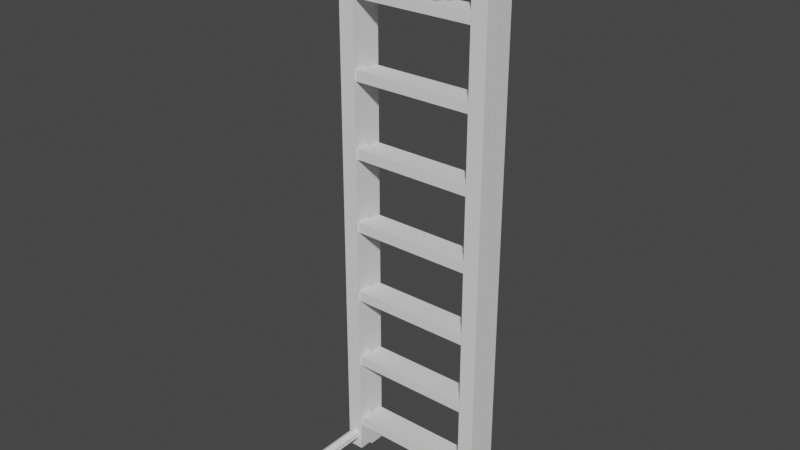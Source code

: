 # Source: ladder.blend  (saved by Blender 3.2.14; exported with 4.5.12 LTS)
import bpy
from mathutils import Matrix  # noqa: F401  (used for matrix-valued properties, if any)

bpy.ops.wm.read_factory_settings(use_empty=True)
scene = bpy.context.scene
scene.name = 'Scene'

# ---- collections
col_collection = bpy.data.collections.new('Collection'); scene.collection.children.link(col_collection)

# ---- node groups
ng_auto_smooth = bpy.data.node_groups.new('Auto Smooth', 'GeometryNodeTree')
_s = ng_auto_smooth.interface.new_socket(name='Geometry', in_out='OUTPUT', socket_type='NodeSocketGeometry')
_s = ng_auto_smooth.interface.new_socket(name='Geometry', in_out='INPUT', socket_type='NodeSocketGeometry')
_s = ng_auto_smooth.interface.new_socket(name='Angle', in_out='INPUT', socket_type='NodeSocketFloat')
_s.subtype = 'ANGLE'
_s.min_value = 0.0
_s.max_value = 3.142
ng_auto_smooth.is_modifier = True
_N = ng_auto_smooth.nodes; _L = ng_auto_smooth.links
n0 = _N.new('NodeGroupOutput'); n0.name = 'Group Output'; n0.location = (480, -100)
n1 = _N.new('NodeGroupInput'); n1.name = 'Group Input'; n1.location = (-420, -300)
n2 = _N.new('NodeGroupInput'); n2.name = 'Group Input.001'; n2.location = (-60, -100)
n3 = _N.new('GeometryNodeSetShadeSmooth'); n3.name = 'Set Shade Smooth'; n3.location = (120, -100)
n3.domain = 'EDGE'
n4 = _N.new('GeometryNodeSetShadeSmooth'); n4.name = 'Set Shade Smooth.001'; n4.location = (300, -100)
n5 = _N.new('GeometryNodeInputMeshEdgeAngle'); n5.name = 'Edge Angle'; n5.location = (-420, -220)
n6 = _N.new('GeometryNodeInputEdgeSmooth'); n6.name = 'Is Edge Smooth'; n6.location = (-60, -160)
n7 = _N.new('GeometryNodeInputShadeSmooth'); n7.name = 'Is Face Smooth'; n7.location = (-240, -340)
n8 = _N.new('FunctionNodeBooleanMath'); n8.name = 'Boolean Math'; n8.location = (-60, -220)
n9 = _N.new('FunctionNodeCompare'); n9.name = 'Compare'; n9.location = (-240, -180)
n9.operation = 'LESS_EQUAL'
_L.new(n5.outputs[0], n9.inputs[0])
_L.new(n4.outputs[0], n0.inputs[0])
_L.new(n1.outputs[1], n9.inputs[1])
_L.new(n9.outputs[0], n8.inputs[0])
_L.new(n7.outputs[0], n8.inputs[1])
_L.new(n2.outputs[0], n3.inputs[0])
_L.new(n6.outputs[0], n3.inputs[1])
_L.new(n3.outputs[0], n4.inputs[0])
_L.new(n8.outputs[0], n3.inputs[2])
n0.is_active_output = True

# ---- world
world_world = bpy.data.worlds.new('World'); scene.world = world_world
world_world.use_nodes = True; world_world.node_tree.nodes.clear()
_N = world_world.node_tree.nodes; _L = world_world.node_tree.links
n0 = _N.new('ShaderNodeOutputWorld'); n0.name = 'World Output'; n0.location = (300, 300)
n1 = _N.new('ShaderNodeBackground'); n1.name = 'Background'; n1.location = (10, 300)
n1.inputs[0].default_value = (0.05088, 0.05088, 0.05088, 1.0)
_L.new(n1.outputs[0], n0.inputs[0])
n0.is_active_output = True
world_world.color = (0.05088, 0.05088, 0.05088)
world_world.use_sun_shadow = False
world_world.sun_shadow_jitter_overblur = 0.0

# ---- meshes
me_cube = bpy.data.meshes.new('Cube')
me_cube.from_pydata([(0.2709, 0.0279, -1.0), (0.2709, 0.0279, 1.0), (0.2709, -0.0279, -1.0), (0.2709, -0.0279, 1.0), (0.2151, 0.0279, -1.0), (0.2151, 0.0279, 1.0), (0.2151, -0.0279, -1.0), (0.2151, -0.0279, 1.0)], [], [(0, 1, 3, 2), (2, 3, 7, 6), (6, 7, 5, 4), (4, 5, 1, 0), (2, 6, 4, 0), (7, 3, 1, 5)])
_uv = me_cube.uv_layers.new(name='UVMap')
_uv.uv.foreach_set('vector', [0.375, 0.0, 0.625, 0.0, 0.625, 0.25, 0.375, 0.25, 0.375, 0.25, 0.625, 0.25, 0.625, 0.5, 0.375, 0.5, 0.375, 0.5, 0.625, 0.5, 0.625, 0.75, 0.375, 0.75, 0.375, 0.75, 0.625, 0.75, 0.625, 1.0, 0.375, 1.0, 0.125, 0.5, 0.375, 0.5, 0.375, 0.75, 0.125, 0.75, 0.625, 0.5, 0.875, 0.5, 0.875, 0.75, 0.625, 0.75])
me_cube.update()
me_cube_001 = bpy.data.meshes.new('Cube.001')
me_cube_001.from_pydata([(0.2341, 0.023, -0.9007), (0.2341, 0.023, -0.8636), (0.2341, -0.023, -0.9007), (0.2341, -0.023, -0.8636), (-0.2341, 0.023, -0.9007), (-0.2341, 0.023, -0.8636), (-0.2341, -0.023, -0.9007), (-0.2341, -0.023, -0.8636)], [], [(0, 1, 3, 2), (2, 3, 7, 6), (6, 7, 5, 4), (4, 5, 1, 0), (2, 6, 4, 0), (7, 3, 1, 5)])
_uv = me_cube_001.uv_layers.new(name='UVMap')
_uv.uv.foreach_set('vector', [0.375, 0.0, 0.625, 0.0, 0.625, 0.25, 0.375, 0.25, 0.375, 0.25, 0.625, 0.25, 0.625, 0.5, 0.375, 0.5, 0.375, 0.5, 0.625, 0.5, 0.625, 0.75, 0.375, 0.75, 0.375, 0.75, 0.625, 0.75, 0.625, 1.0, 0.375, 1.0, 0.125, 0.5, 0.375, 0.5, 0.375, 0.75, 0.125, 0.75, 0.625, 0.5, 0.875, 0.5, 0.875, 0.75, 0.625, 0.75])
me_cube_001.update()
me_cylinder_001 = bpy.data.meshes.new('Cylinder.001')
me_cylinder_001.from_pydata([(0.2431, -0.0279, -0.9567), (0.2431, -0.2226, -0.9567), (0.2323, -0.0279, -0.9522), (0.2323, -0.2226, -0.9522), (0.2278, -0.0279, -0.9413), (0.2278, -0.2226, -0.9413), (0.2323, -0.0279, -0.9305), (0.2323, -0.2226, -0.9305), (0.2431, -0.0279, -0.926), (0.2431, -0.2226, -0.926), (0.254, -0.0279, -0.9305), (0.254, -0.2226, -0.9305), (0.2584, -0.0279, -0.9413), (0.2584, -0.2226, -0.9413), (0.254, -0.0279, -0.9522), (0.254, -0.2226, -0.9522)], [], [(0, 1, 3, 2), (2, 3, 5, 4), (4, 5, 7, 6), (6, 7, 9, 8), (8, 9, 11, 10), (10, 11, 13, 12), (3, 1, 15, 13, 11, 9, 7, 5), (12, 13, 15, 14), (14, 15, 1, 0), (0, 2, 4, 6, 8, 10, 12, 14)])
me_cylinder_001.polygons.foreach_set('use_smooth', [True] * 10)
_uv = me_cylinder_001.uv_layers.new(name='UVMap')
_uv.uv.foreach_set('vector', [1.0, 0.5, 1.0, 1.0, 0.875, 1.0, 0.875, 0.5, 0.875, 0.5, 0.875, 1.0, 0.75, 1.0, 0.75, 0.5, 0.75, 0.5, 0.75, 1.0, 0.625, 1.0, 0.625, 0.5, 0.625, 0.5, 0.625, 1.0, 0.5, 1.0, 0.5, 0.5, 0.5, 0.5, 0.5, 1.0, 0.375, 1.0, 0.375, 0.5, 0.375, 0.5, 0.375, 1.0, 0.25, 1.0, 0.25, 0.5, 0.4197, 0.4197, 0.25, 0.49, 0.08029, 0.4197, 0.01, 0.25, 0.08029, 0.08029, 0.25, 0.01, 0.4197, 0.08029, 0.49, 0.25, 0.25, 0.5, 0.25, 1.0, 0.125, 1.0, 0.125, 0.5, 0.125, 0.5, 0.125, 1.0, 0.0, 1.0, 0.0, 0.5, 0.75, 0.49, 0.9197, 0.4197, 0.99, 0.25, 0.9197, 0.08029, 0.75, 0.01, 0.5803, 0.08029, 0.51, 0.25, 0.5803, 0.4197])
me_cylinder_001.update()
me_cylinder_002 = bpy.data.meshes.new('Cylinder.002')
me_cylinder_002.from_pydata([(0.2431, 0.02776, -0.9691), (0.2431, -0.1669, -0.9691), (0.2323, 0.02776, -0.9646), (0.2323, -0.1669, -0.9646), (0.2278, 0.02776, -0.9537), (0.2278, -0.1669, -0.9537), (0.2323, 0.02776, -0.9429), (0.2323, -0.1669, -0.9429), (0.2431, 0.02776, -0.9384), (0.2431, -0.1669, -0.9384), (0.254, 0.02776, -0.9429), (0.254, -0.1669, -0.9429), (0.2584, 0.02776, -0.9537), (0.2584, -0.1669, -0.9537), (0.254, 0.02776, -0.9646), (0.254, -0.1669, -0.9646), (-0.2431, 0.02776, -0.9691), (-0.2431, -0.1669, -0.9691), (-0.2323, 0.02776, -0.9646), (-0.2323, -0.1669, -0.9646), (-0.2278, 0.02776, -0.9537), (-0.2278, -0.1669, -0.9537), (-0.2323, 0.02776, -0.9429), (-0.2323, -0.1669, -0.9429), (-0.2431, 0.02776, -0.9384), (-0.2431, -0.1669, -0.9384), (-0.254, 0.02776, -0.9429), (-0.254, -0.1669, -0.9429), (-0.2584, 0.02776, -0.9537), (-0.2584, -0.1669, -0.9537), (-0.254, 0.02776, -0.9646), (-0.254, -0.1669, -0.9646), (0.2431, 0.02776, 0.9442), (0.2431, -0.1669, 0.9442), (0.2323, 0.02776, 0.9398), (0.2323, -0.1669, 0.9398), (0.2278, 0.02776, 0.9289), (0.2278, -0.1669, 0.9289), (0.2323, 0.02776, 0.9181), (0.2323, -0.1669, 0.9181), (0.2431, 0.02776, 0.9136), (0.2431, -0.1669, 0.9136), (0.254, 0.02776, 0.9181), (0.254, -0.1669, 0.9181), (0.2584, 0.02776, 0.9289), (0.2584, -0.1669, 0.9289), (0.254, 0.02776, 0.9398), (0.254, -0.1669, 0.9398), (-0.2431, 0.02776, 0.9442), (-0.2431, -0.1669, 0.9442), (-0.2323, 0.02776, 0.9398), (-0.2323, -0.1669, 0.9398), (-0.2278, 0.02776, 0.9289), (-0.2278, -0.1669, 0.9289), (-0.2323, 0.02776, 0.9181), (-0.2323, -0.1669, 0.9181), (-0.2431, 0.02776, 0.9136), (-0.2431, -0.1669, 0.9136), (-0.254, 0.02776, 0.9181), (-0.254, -0.1669, 0.9181), (-0.2584, 0.02776, 0.9289), (-0.2584, -0.1669, 0.9289), (-0.254, 0.02776, 0.9398), (-0.254, -0.1669, 0.9398), (0.2709, 0.08357, -1.012), (0.2709, 0.08357, 0.9876), (0.2709, 0.02776, -1.012), (0.2709, 0.02776, 0.9876), (0.2151, 0.08357, -1.012), (0.2151, 0.08357, 0.9876), (0.2151, 0.02776, -1.012), (0.2151, 0.02776, 0.9876), (-0.2709, 0.08357, -1.012), (-0.2709, 0.08357, 0.9876), (-0.2709, 0.02776, -1.012), (-0.2709, 0.02776, 0.9876), (-0.2151, 0.08357, -1.012), (-0.2151, 0.08357, 0.9876), (-0.2151, 0.02776, -1.012), (-0.2151, 0.02776, 0.9876), (0.2341, 0.07866, -0.9131), (0.2341, 0.07866, -0.876), (0.2341, 0.03267, -0.9131), (0.2341, 0.03267, -0.876), (-0.2341, 0.07866, -0.9131), (-0.2341, 0.07866, -0.876), (-0.2341, 0.03267, -0.9131), (-0.2341, 0.03267, -0.876), (0.2341, 0.07866, -0.6531), (0.2341, 0.07866, -0.616), (0.2341, 0.03267, -0.6531), (0.2341, 0.03267, -0.616), (-0.2341, 0.07866, -0.6531), (-0.2341, 0.07866, -0.616), (-0.2341, 0.03267, -0.6531), (-0.2341, 0.03267, -0.616), (0.2341, 0.07866, -0.3931), (0.2341, 0.07866, -0.3559), (0.2341, 0.03267, -0.3931), (0.2341, 0.03267, -0.3559), (-0.2341, 0.07866, -0.3931), (-0.2341, 0.07866, -0.3559), (-0.2341, 0.03267, -0.3931), (-0.2341, 0.03267, -0.3559), (0.2341, 0.07866, -0.1331), (0.2341, 0.07866, -0.09593), (0.2341, 0.03267, -0.1331), (0.2341, 0.03267, -0.09593), (-0.2341, 0.07866, -0.1331), (-0.2341, 0.07866, -0.09593), (-0.2341, 0.03267, -0.1331), (-0.2341, 0.03267, -0.09593), (0.2341, 0.07866, 0.1269), (0.2341, 0.07866, 0.1641), (0.2341, 0.03267, 0.1269), (0.2341, 0.03267, 0.1641), (-0.2341, 0.07866, 0.1269), (-0.2341, 0.07866, 0.1641), (-0.2341, 0.03267, 0.1269), (-0.2341, 0.03267, 0.1641), (0.2341, 0.07866, 0.387), (0.2341, 0.07866, 0.4241), (0.2341, 0.03267, 0.387), (0.2341, 0.03267, 0.4241), (-0.2341, 0.07866, 0.387), (-0.2341, 0.07866, 0.4241), (-0.2341, 0.03267, 0.387), (-0.2341, 0.03267, 0.4241), (0.2341, 0.07866, 0.647), (0.2341, 0.07866, 0.6841), (0.2341, 0.03267, 0.647), (0.2341, 0.03267, 0.6841), (-0.2341, 0.07866, 0.647), (-0.2341, 0.07866, 0.6841), (-0.2341, 0.03267, 0.647), (-0.2341, 0.03267, 0.6841), (0.2341, 0.07866, 0.907), (0.2341, 0.07866, 0.9441), (0.2341, 0.03267, 0.907), (0.2341, 0.03267, 0.9441), (-0.2341, 0.07866, 0.907), (-0.2341, 0.07866, 0.9441), (-0.2341, 0.03267, 0.907), (-0.2341, 0.03267, 0.9441)], [], [(0, 1, 3, 2), (2, 3, 5, 4), (4, 5, 7, 6), (6, 7, 9, 8), (8, 9, 11, 10), (10, 11, 13, 12), (3, 1, 15, 13, 11, 9, 7, 5), (12, 13, 15, 14), (14, 15, 1, 0), (0, 2, 4, 6, 8, 10, 12, 14), (16, 18, 19, 17), (18, 20, 21, 19), (20, 22, 23, 21), (22, 24, 25, 23), (24, 26, 27, 25), (26, 28, 29, 27), (19, 21, 23, 25, 27, 29, 31, 17), (28, 30, 31, 29), (30, 16, 17, 31), (16, 30, 28, 26, 24, 22, 20, 18), (32, 34, 35, 33), (34, 36, 37, 35), (36, 38, 39, 37), (38, 40, 41, 39), (40, 42, 43, 41), (42, 44, 45, 43), (35, 37, 39, 41, 43, 45, 47, 33), (44, 46, 47, 45), (46, 32, 33, 47), (32, 46, 44, 42, 40, 38, 36, 34), (48, 49, 51, 50), (50, 51, 53, 52), (52, 53, 55, 54), (54, 55, 57, 56), (56, 57, 59, 58), (58, 59, 61, 60), (51, 49, 63, 61, 59, 57, 55, 53), (60, 61, 63, 62), (62, 63, 49, 48), (48, 50, 52, 54, 56, 58, 60, 62), (64, 65, 67, 66), (66, 67, 71, 70), (70, 71, 69, 68), (68, 69, 65, 64), (66, 70, 68, 64), (71, 67, 65, 69), (72, 74, 75, 73), (74, 78, 79, 75), (78, 76, 77, 79), (76, 72, 73, 77), (74, 72, 76, 78), (79, 77, 73, 75), (80, 81, 83, 82), (82, 83, 87, 86), (86, 87, 85, 84), (84, 85, 81, 80), (82, 86, 84, 80), (87, 83, 81, 85), (88, 89, 91, 90), (90, 91, 95, 94), (94, 95, 93, 92), (92, 93, 89, 88), (90, 94, 92, 88), (95, 91, 89, 93), (96, 97, 99, 98), (98, 99, 103, 102), (102, 103, 101, 100), (100, 101, 97, 96), (98, 102, 100, 96), (103, 99, 97, 101), (104, 105, 107, 106), (106, 107, 111, 110), (110, 111, 109, 108), (108, 109, 105, 104), (106, 110, 108, 104), (111, 107, 105, 109), (112, 113, 115, 114), (114, 115, 119, 118), (118, 119, 117, 116), (116, 117, 113, 112), (114, 118, 116, 112), (119, 115, 113, 117), (120, 121, 123, 122), (122, 123, 127, 126), (126, 127, 125, 124), (124, 125, 121, 120), (122, 126, 124, 120), (127, 123, 121, 125), (128, 129, 131, 130), (130, 131, 135, 134), (134, 135, 133, 132), (132, 133, 129, 128), (130, 134, 132, 128), (135, 131, 129, 133), (136, 137, 139, 138), (138, 139, 143, 142), (142, 143, 141, 140), (140, 141, 137, 136), (138, 142, 140, 136), (143, 139, 137, 141)])
me_cylinder_002.polygons.foreach_set('use_smooth', [1, 1, 1, 1, 1, 1, 1, 1, 1, 1, 1, 1, 1, 1, 1, 1, 1, 1, 1, 1, 1, 1, 1, 1, 1, 1, 1, 1, 1, 1, 1, 1, 1, 1, 1, 1, 1, 1, 1, 1, 0, 0, 0, 0, 0, 0, 0, 0, 0, 0, 0, 0, 0, 0, 0, 0, 0, 0, 0, 0, 0, 0, 0, 0, 0, 0, 0, 0, 0, 0, 0, 0, 0, 0, 0, 0, 0, 0, 0, 0, 0, 0, 0, 0, 0, 0, 0, 0, 0, 0, 0, 0, 0, 0, 0, 0, 0, 0, 0, 0])
_uv = me_cylinder_002.uv_layers.new(name='UVMap')
_uv.uv.foreach_set('vector', [1.0, 0.5, 1.0, 1.0, 0.875, 1.0, 0.875, 0.5, 0.875, 0.5, 0.875, 1.0, 0.75, 1.0, 0.75, 0.5, 0.75, 0.5, 0.75, 1.0, 0.625, 1.0, 0.625, 0.5, 0.625, 0.5, 0.625, 1.0, 0.5, 1.0, 0.5, 0.5, 0.5, 0.5, 0.5, 1.0, 0.375, 1.0, 0.375, 0.5, 0.375, 0.5, 0.375, 1.0, 0.25, 1.0, 0.25, 0.5, 0.4197, 0.4197, 0.25, 0.49, 0.08029, 0.4197, 0.01, 0.25, 0.08029, 0.08029, 0.25, 0.01, 0.4197, 0.08029, 0.49, 0.25, 0.25, 0.5, 0.25, 1.0, 0.125, 1.0, 0.125, 0.5, 0.125, 0.5, 0.125, 1.0, 0.0, 1.0, 0.0, 0.5, 0.75, 0.49, 0.9197, 0.4197, 0.99, 0.25, 0.9197, 0.08029, 0.75, 0.01, 0.5803, 0.08029, 0.51, 0.25, 0.5803, 0.4197, 1.0, 0.5, 0.875, 0.5, 0.875, 1.0, 1.0, 1.0, 0.875, 0.5, 0.75, 0.5, 0.75, 1.0, 0.875, 1.0, 0.75, 0.5, 0.625, 0.5, 0.625, 1.0, 0.75, 1.0, 0.625, 0.5, 0.5, 0.5, 0.5, 1.0, 0.625, 1.0, 0.5, 0.5, 0.375, 0.5, 0.375, 1.0, 0.5, 1.0, 0.375, 0.5, 0.25, 0.5, 0.25, 1.0, 0.375, 1.0, 0.4197, 0.4197, 0.49, 0.25, 0.4197, 0.08029, 0.25, 0.01, 0.08029, 0.08029, 0.01, 0.25, 0.08029, 0.4197, 0.25, 0.49, 0.25, 0.5, 0.125, 0.5, 0.125, 1.0, 0.25, 1.0, 0.125, 0.5, 0.0, 0.5, 0.0, 1.0, 0.125, 1.0, 0.75, 0.49, 0.5803, 0.4197, 0.51, 0.25, 0.5803, 0.08029, 0.75, 0.01, 0.9197, 0.08029, 0.99, 0.25, 0.9197, 0.4197, 1.0, 0.5, 0.875, 0.5, 0.875, 1.0, 1.0, 1.0, 0.875, 0.5, 0.75, 0.5, 0.75, 1.0, 0.875, 1.0, 0.75, 0.5, 0.625, 0.5, 0.625, 1.0, 0.75, 1.0, 0.625, 0.5, 0.5, 0.5, 0.5, 1.0, 0.625, 1.0, 0.5, 0.5, 0.375, 0.5, 0.375, 1.0, 0.5, 1.0, 0.375, 0.5, 0.25, 0.5, 0.25, 1.0, 0.375, 1.0, 0.4197, 0.4197, 0.49, 0.25, 0.4197, 0.08029, 0.25, 0.01, 0.08029, 0.08029, 0.01, 0.25, 0.08029, 0.4197, 0.25, 0.49, 0.25, 0.5, 0.125, 0.5, 0.125, 1.0, 0.25, 1.0, 0.125, 0.5, 0.0, 0.5, 0.0, 1.0, 0.125, 1.0, 0.75, 0.49, 0.5803, 0.4197, 0.51, 0.25, 0.5803, 0.08029, 0.75, 0.01, 0.9197, 0.08029, 0.99, 0.25, 0.9197, 0.4197, 1.0, 0.5, 1.0, 1.0, 0.875, 1.0, 0.875, 0.5, 0.875, 0.5, 0.875, 1.0, 0.75, 1.0, 0.75, 0.5, 0.75, 0.5, 0.75, 1.0, 0.625, 1.0, 0.625, 0.5, 0.625, 0.5, 0.625, 1.0, 0.5, 1.0, 0.5, 0.5, 0.5, 0.5, 0.5, 1.0, 0.375, 1.0, 0.375, 0.5, 0.375, 0.5, 0.375, 1.0, 0.25, 1.0, 0.25, 0.5, 0.4197, 0.4197, 0.25, 0.49, 0.08029, 0.4197, 0.01, 0.25, 0.08029, 0.08029, 0.25, 0.01, 0.4197, 0.08029, 0.49, 0.25, 0.25, 0.5, 0.25, 1.0, 0.125, 1.0, 0.125, 0.5, 0.125, 0.5, 0.125, 1.0, 0.0, 1.0, 0.0, 0.5, 0.75, 0.49, 0.9197, 0.4197, 0.99, 0.25, 0.9197, 0.08029, 0.75, 0.01, 0.5803, 0.08029, 0.51, 0.25, 0.5803, 0.4197, 0.375, 0.0, 0.625, 0.0, 0.625, 0.25, 0.375, 0.25, 0.375, 0.25, 0.625, 0.25, 0.625, 0.5, 0.375, 0.5, 0.375, 0.5, 0.625, 0.5, 0.625, 0.75, 0.375, 0.75, 0.375, 0.75, 0.625, 0.75, 0.625, 1.0, 0.375, 1.0, 0.125, 0.5, 0.375, 0.5, 0.375, 0.75, 0.125, 0.75, 0.625, 0.5, 0.875, 0.5, 0.875, 0.75, 0.625, 0.75, 0.375, 0.0, 0.375, 0.25, 0.625, 0.25, 0.625, 0.0, 0.375, 0.25, 0.375, 0.5, 0.625, 0.5, 0.625, 0.25, 0.375, 0.5, 0.375, 0.75, 0.625, 0.75, 0.625, 0.5, 0.375, 0.75, 0.375, 1.0, 0.625, 1.0, 0.625, 0.75, 0.125, 0.5, 0.125, 0.75, 0.375, 0.75, 0.375, 0.5, 0.625, 0.5, 0.625, 0.75, 0.875, 0.75, 0.875, 0.5, 0.375, 0.0, 0.625, 0.0, 0.625, 0.25, 0.375, 0.25, 0.375, 0.25, 0.625, 0.25, 0.625, 0.5, 0.375, 0.5, 0.375, 0.5, 0.625, 0.5, 0.625, 0.75, 0.375, 0.75, 0.375, 0.75, 0.625, 0.75, 0.625, 1.0, 0.375, 1.0, 0.125, 0.5, 0.375, 0.5, 0.375, 0.75, 0.125, 0.75, 0.625, 0.5, 0.875, 0.5, 0.875, 0.75, 0.625, 0.75, 0.375, 0.0, 0.625, 0.0, 0.625, 0.25, 0.375, 0.25, 0.375, 0.25, 0.625, 0.25, 0.625, 0.5, 0.375, 0.5, 0.375, 0.5, 0.625, 0.5, 0.625, 0.75, 0.375, 0.75, 0.375, 0.75, 0.625, 0.75, 0.625, 1.0, 0.375, 1.0, 0.125, 0.5, 0.375, 0.5, 0.375, 0.75, 0.125, 0.75, 0.625, 0.5, 0.875, 0.5, 0.875, 0.75, 0.625, 0.75, 0.375, 0.0, 0.625, 0.0, 0.625, 0.25, 0.375, 0.25, 0.375, 0.25, 0.625, 0.25, 0.625, 0.5, 0.375, 0.5, 0.375, 0.5, 0.625, 0.5, 0.625, 0.75, 0.375, 0.75, 0.375, 0.75, 0.625, 0.75, 0.625, 1.0, 0.375, 1.0, 0.125, 0.5, 0.375, 0.5, 0.375, 0.75, 0.125, 0.75, 0.625, 0.5, 0.875, 0.5, 0.875, 0.75, 0.625, 0.75, 0.375, 0.0, 0.625, 0.0, 0.625, 0.25, 0.375, 0.25, 0.375, 0.25, 0.625, 0.25, 0.625, 0.5, 0.375, 0.5, 0.375, 0.5, 0.625, 0.5, 0.625, 0.75, 0.375, 0.75, 0.375, 0.75, 0.625, 0.75, 0.625, 1.0, 0.375, 1.0, 0.125, 0.5, 0.375, 0.5, 0.375, 0.75, 0.125, 0.75, 0.625, 0.5, 0.875, 0.5, 0.875, 0.75, 0.625, 0.75, 0.375, 0.0, 0.625, 0.0, 0.625, 0.25, 0.375, 0.25, 0.375, 0.25, 0.625, 0.25, 0.625, 0.5, 0.375, 0.5, 0.375, 0.5, 0.625, 0.5, 0.625, 0.75, 0.375, 0.75, 0.375, 0.75, 0.625, 0.75, 0.625, 1.0, 0.375, 1.0, 0.125, 0.5, 0.375, 0.5, 0.375, 0.75, 0.125, 0.75, 0.625, 0.5, 0.875, 0.5, 0.875, 0.75, 0.625, 0.75, 0.375, 0.0, 0.625, 0.0, 0.625, 0.25, 0.375, 0.25, 0.375, 0.25, 0.625, 0.25, 0.625, 0.5, 0.375, 0.5, 0.375, 0.5, 0.625, 0.5, 0.625, 0.75, 0.375, 0.75, 0.375, 0.75, 0.625, 0.75, 0.625, 1.0, 0.375, 1.0, 0.125, 0.5, 0.375, 0.5, 0.375, 0.75, 0.125, 0.75, 0.625, 0.5, 0.875, 0.5, 0.875, 0.75, 0.625, 0.75, 0.375, 0.0, 0.625, 0.0, 0.625, 0.25, 0.375, 0.25, 0.375, 0.25, 0.625, 0.25, 0.625, 0.5, 0.375, 0.5, 0.375, 0.5, 0.625, 0.5, 0.625, 0.75, 0.375, 0.75, 0.375, 0.75, 0.625, 0.75, 0.625, 1.0, 0.375, 1.0, 0.125, 0.5, 0.375, 0.5, 0.375, 0.75, 0.125, 0.75, 0.625, 0.5, 0.875, 0.5, 0.875, 0.75, 0.625, 0.75, 0.375, 0.0, 0.625, 0.0, 0.625, 0.25, 0.375, 0.25, 0.375, 0.25, 0.625, 0.25, 0.625, 0.5, 0.375, 0.5, 0.375, 0.5, 0.625, 0.5, 0.625, 0.75, 0.375, 0.75, 0.375, 0.75, 0.625, 0.75, 0.625, 1.0, 0.375, 1.0, 0.125, 0.5, 0.375, 0.5, 0.375, 0.75, 0.125, 0.75, 0.625, 0.5, 0.875, 0.5, 0.875, 0.75, 0.625, 0.75])
me_cylinder_002.update()

# ---- objects
ob_cube = bpy.data.objects.new('Cube', me_cube)
ob_empty = bpy.data.objects.new('Empty', None)
ob_cube_001 = bpy.data.objects.new('Cube.001', me_cube_001)
ob_cylinder = bpy.data.objects.new('Cylinder', me_cylinder_001)
ob_empty_001 = bpy.data.objects.new('Empty.001', None)
ob_ladder = bpy.data.objects.new('ladder', me_cylinder_002)

# ---- transforms, parenting, visibility, modifiers, constraints
ob_cube.location = (0.0, 0.0, 0.0)
_m = ob_cube.modifiers.new('Mirror', 'MIRROR')
_m.mirror_object = ob_empty
ob_empty.location = (0.0, 0.0, 0.0)
ob_cube_001.location = (0.0, 0.0, 0.0)
_m = ob_cube_001.modifiers.new('Array', 'ARRAY')
_m.count = 8
_m.relative_offset_displace = (0.0, 0.0, 7.0)
ob_cylinder.location = (0.0, 0.0, 0.0)
_m = ob_cylinder.modifiers.new('Mirror', 'MIRROR')
_m.use_axis = (True, False, True)
_m.mirror_object = ob_empty
_m = ob_cylinder.modifiers.new('Auto Smooth', 'NODES')
_m.node_group = ng_auto_smooth
_gi = [s.identifier for s in ng_auto_smooth.interface.items_tree if s.item_type == 'SOCKET' and s.in_out == 'INPUT']
_m[_gi[1]] = 0.7854  # Angle
ob_empty_001.location = (-2.894, 0.0, 0.0)
ob_ladder.location = (0.0, 0.0, 0.0)
_m = ob_ladder.modifiers.new('Auto Smooth', 'NODES')
_m.node_group = ng_auto_smooth
_gi = [s.identifier for s in ng_auto_smooth.interface.items_tree if s.item_type == 'SOCKET' and s.in_out == 'INPUT']
_m[_gi[1]] = 0.7854  # Angle

# ---- collection membership
col_collection.objects.link(ob_cube)
col_collection.objects.link(ob_empty)
col_collection.objects.link(ob_cube_001)
col_collection.objects.link(ob_cylinder)
col_collection.objects.link(ob_empty_001)
col_collection.objects.link(ob_ladder)

# ---- scene / render settings (as saved in the file)
scene.frame_start = 1; scene.frame_end = 250; scene.frame_set(1)
scene.render.engine = 'BLENDER_EEVEE_NEXT'
scene.cycles.sampling_pattern = 'TABULATED_SOBOL'
scene.cycles.use_light_tree = False
scene.view_settings.view_transform = 'Filmic'
bpy.context.view_layer.update()

# ---- added for rendering (the .blend has no active camera and no usable light): camera, sun
cam_auto = bpy.data.cameras.new('AutoCamera')
cam_auto.lens = 50.0
cam_auto.sensor_width = 36.0
cam_auto.clip_end = 1000.0
ob_auto_camera = bpy.data.objects.new('AutoCamera', cam_auto)
scene.collection.objects.link(ob_auto_camera)
ob_auto_camera.location = (1.94891, -2.4082, 1.55293)
ob_auto_camera.rotation_euler = (1.09748, -7.21219e-08, 0.694738)
scene.camera = ob_auto_camera
light_auto_sun = bpy.data.lights.new('AutoSun', 'SUN')
light_auto_sun.energy = 3.0
light_auto_sun.angle = 0.0523599
ob_auto_sun = bpy.data.objects.new('AutoSun', light_auto_sun)
scene.collection.objects.link(ob_auto_sun)
ob_auto_sun.rotation_euler = (0.872665, 0.174533, 0.523599)
bpy.context.view_layer.update()
